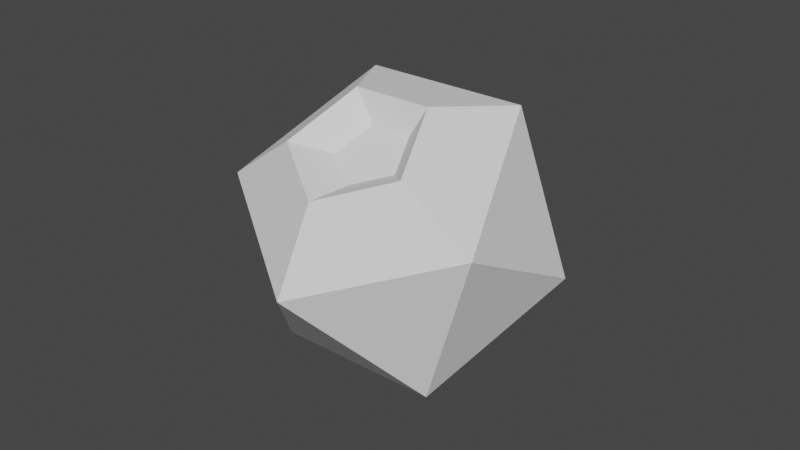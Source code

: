 # Source: blueberry.blend  (saved by Blender 3.4.6; exported with 4.5.12 LTS)
import bpy
from mathutils import Matrix  # noqa: F401  (used for matrix-valued properties, if any)

bpy.ops.wm.read_factory_settings(use_empty=True)
scene = bpy.context.scene
scene.name = 'Scene'

# ---- world
world_world = bpy.data.worlds.new('World'); scene.world = world_world
world_world.use_nodes = True; world_world.node_tree.nodes.clear()
_N = world_world.node_tree.nodes; _L = world_world.node_tree.links
n0 = _N.new('ShaderNodeOutputWorld'); n0.name = 'World Output'; n0.location = (300, 300)
n1 = _N.new('ShaderNodeBackground'); n1.name = 'Background'; n1.location = (10, 300)
n1.inputs[0].default_value = (0.05088, 0.05088, 0.05088, 1.0)
_L.new(n1.outputs[0], n0.inputs[0])
n0.is_active_output = True
world_world.color = (0.05088, 0.05088, 0.05088)
world_world.use_sun_shadow = False
world_world.sun_shadow_jitter_overblur = 0.0

# ---- meshes
me_blueberry = bpy.data.meshes.new('blueberry')
me_blueberry.from_pydata([(0.06367, 0.2837, -0.05747), (-0.3216, -0.3935, -0.1787), (-0.7202, 0.256, 0.02424), (-0.2836, 0.6574, 0.5439), (0.3848, 0.256, 0.6622), (0.3613, -0.3935, 0.2156), (-0.907, -0.4385, 0.3478), (-0.8835, 0.211, 0.7944), (-0.2005, 0.211, 1.189), (0.198, -0.4385, 0.9858), (-0.2386, -0.8399, 0.4661), (-0.7386, -0.453, 0.7253), (-0.2131, -0.453, 1.029), (-0.4026, -0.1442, 1.125), (-0.7274, -0.1442, 0.9377), (-0.4207, -0.6439, 0.7815), (-0.5624, -0.1834, 0.8822), (-0.5683, -0.3461, 0.7703), (-0.4008, -0.4467, 0.8), (-0.2914, -0.3461, 0.9302), (-0.3913, -0.1834, 0.981)], [], [(0, 1, 2), (1, 0, 5), (0, 2, 3), (0, 3, 4), (0, 4, 5), (1, 5, 10), (2, 1, 6), (3, 2, 7), (4, 3, 8), (5, 4, 9), (1, 10, 6), (2, 6, 7), (3, 7, 8), (4, 8, 9), (5, 9, 10), (10, 9, 12, 15), (8, 7, 14, 13), (9, 8, 13, 12), (6, 10, 15, 11), (7, 6, 11, 14), (12, 13, 20, 19), (17, 18, 19, 20, 16), (11, 15, 18, 17), (13, 14, 16, 20), (15, 12, 19, 18), (14, 11, 17, 16)])
_uv = me_blueberry.uv_layers.new(name='UVMap')
_uv.uv.foreach_set('vector', [0.1818, 0.0, 0.2727, 0.1575, 0.09091, 0.1575, 0.2727, 0.1575, 0.3636, 0.0, 0.4545, 0.1575, 0.9091, 0.0, 1.0, 0.1575, 0.8182, 0.1575, 0.7273, 0.0, 0.8182, 0.1575, 0.6364, 0.1575, 0.5455, 0.0, 0.6364, 0.1575, 0.4545, 0.1575, 0.2727, 0.1575, 0.4545, 0.1575, 0.3636, 0.3149, 0.09091, 0.1575, 0.2727, 0.1575, 0.1818, 0.3149, 0.8182, 0.1575, 1.0, 0.1575, 0.9091, 0.3149, 0.6364, 0.1575, 0.8182, 0.1575, 0.7273, 0.3149, 0.4545, 0.1575, 0.6364, 0.1575, 0.5455, 0.3149, 0.2727, 0.1575, 0.3636, 0.3149, 0.1818, 0.3149, 0.09091, 0.1575, 0.1818, 0.3149, 0.0, 0.3149, 0.8182, 0.1575, 0.9091, 0.3149, 0.7273, 0.3149, 0.6364, 0.1575, 0.7273, 0.3149, 0.5455, 0.3149, 0.4545, 0.1575, 0.5455, 0.3149, 0.3636, 0.3149, 0.3636, 0.3149, 0.5455, 0.3149, 0.4978, 0.3975, 0.4113, 0.3975, 0.7273, 0.3149, 0.9091, 0.3149, 0.8614, 0.3975, 0.775, 0.3975, 0.5455, 0.3149, 0.7273, 0.3149, 0.6796, 0.3975, 0.5931, 0.3975, 0.1818, 0.3149, 0.3636, 0.3149, 0.316, 0.3975, 0.2295, 0.3975, 0.0, 0.3149, 0.1818, 0.3149, 0.1341, 0.3975, 0.04768, 0.3975, 0.5931, 0.3975, 0.6796, 0.3975, 0.6796, 0.3975, 0.5931, 0.3975, 0.1341, 0.3975, 0.316, 0.3975, 0.4978, 0.3975, 0.6796, 0.3975, 0.8614, 0.3975, 0.2295, 0.3975, 0.316, 0.3975, 0.316, 0.3975, 0.2295, 0.3975, 0.775, 0.3975, 0.8614, 0.3975, 0.8614, 0.3975, 0.775, 0.3975, 0.4113, 0.3975, 0.4978, 0.3975, 0.4978, 0.3975, 0.4113, 0.3975, 0.04768, 0.3975, 0.1341, 0.3975, 0.1341, 0.3975, 0.04768, 0.3975])
me_blueberry.use_remesh_fix_poles = True
me_blueberry.use_remesh_preserve_attributes = False
me_blueberry.update()

# ---- objects
ob_blueberry = bpy.data.objects.new('blueberry', me_blueberry)

# ---- transforms, parenting, visibility, modifiers, constraints
ob_blueberry.location = (0.0, 0.0, 0.0)
ob_blueberry.rotation_euler = (0.0, 0.5236, 0.0)
ob_blueberry.scale = (0.6914, 0.6914, 0.6914)

# ---- collection membership
scene.collection.objects.link(ob_blueberry)

# ---- scene / render settings (as saved in the file)
scene.frame_start = 1; scene.frame_end = 250; scene.frame_set(1)
scene.render.engine = 'BLENDER_EEVEE_NEXT'
scene.cycles.use_denoising = False
scene.cycles.samples = 128
scene.cycles.sampling_pattern = 'TABULATED_SOBOL'
scene.cycles.use_adaptive_sampling = False
scene.cycles.use_light_tree = False
scene.view_settings.view_transform = 'Filmic'
bpy.context.view_layer.update()

# ---- added for rendering (the .blend has no active camera and no usable light): camera, sun
cam_auto = bpy.data.cameras.new('AutoCamera')
cam_auto.lens = 50.0
cam_auto.sensor_width = 36.0
cam_auto.clip_end = 1000.0
ob_auto_camera = bpy.data.objects.new('AutoCamera', cam_auto)
scene.collection.objects.link(ob_auto_camera)
ob_auto_camera.location = (1.9203, -2.34555, 1.91431)
ob_auto_camera.rotation_euler = (1.09748, -7.21219e-08, 0.694738)
scene.camera = ob_auto_camera
light_auto_sun = bpy.data.lights.new('AutoSun', 'SUN')
light_auto_sun.energy = 3.0
light_auto_sun.angle = 0.0523599
ob_auto_sun = bpy.data.objects.new('AutoSun', light_auto_sun)
scene.collection.objects.link(ob_auto_sun)
ob_auto_sun.rotation_euler = (0.872665, 0.174533, 0.523599)
bpy.context.view_layer.update()
